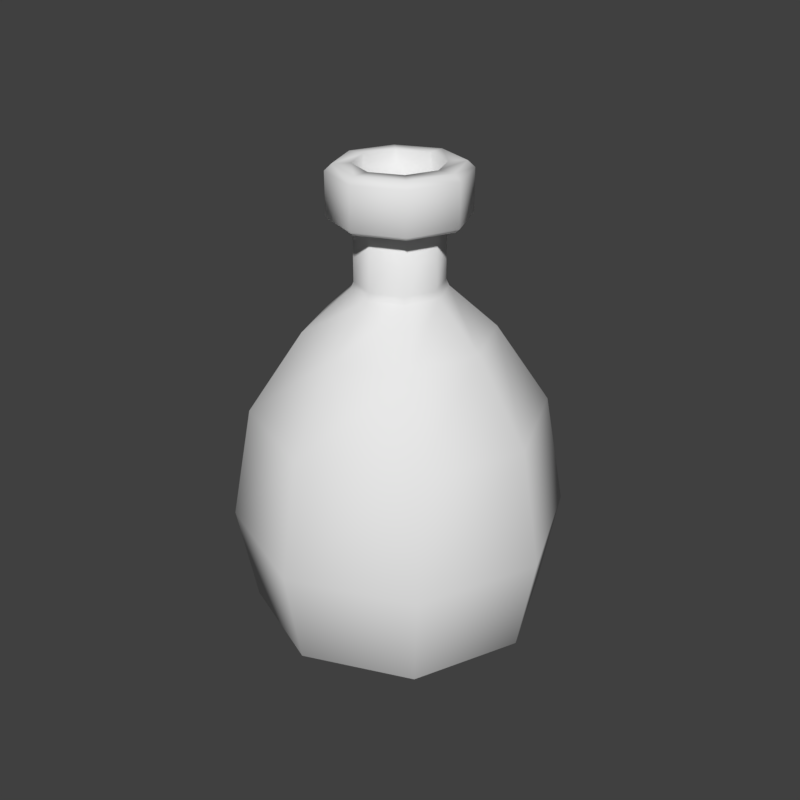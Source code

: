# Source: small_flask.blend  (saved by Blender 2.79.0; exported with 4.5.12 LTS)
import bpy
from mathutils import Matrix  # noqa: F401  (used for matrix-valued properties, if any)

bpy.ops.wm.read_factory_settings(use_empty=True)
scene = bpy.context.scene
scene.name = 'Scene'

# ---- collections
col_collection_1 = bpy.data.collections.new('Collection 1'); scene.collection.children.link(col_collection_1)

# ---- world
world_world = bpy.data.worlds.new('World'); scene.world = world_world
world_world.color = (0.05088, 0.05088, 0.05088)
world_world.use_sun_shadow = False
world_world.sun_shadow_jitter_overblur = 0.0
world_world.cycles.sampling_method = 'MANUAL'
world_world.light_settings.ao_factor = 0.2

# ---- meshes
me_circle = bpy.data.meshes.new('Circle')
me_circle.from_pydata([(0.0, 0.2, 0.3147), (-0.1414, 0.1414, 0.3147), (-0.2, -8.742e-09, 0.3147), (-0.1414, -0.1414, 0.3147), (1.748e-08, -0.2, 0.3147), (0.1414, -0.1414, 0.3147), (0.2, 2.385e-09, 0.3147), (0.1414, 0.1414, 0.3147), (2.044e-09, 0.1269, 0.4244), (-0.0897, 0.0897, 0.4244), (-0.1269, -4.864e-09, 0.4244), (-0.0897, -0.0897, 0.4244), (1.313e-08, -0.1269, 0.4244), (0.0897, -0.0897, 0.4244), (0.1269, 2.194e-09, 0.4244), (0.0897, 0.0897, 0.4244), (2.946e-09, 0.0588, 0.5643), (-0.04158, 0.04158, 0.5643), (-0.0588, -1.755e-09, 0.5643), (-0.04158, -0.04158, 0.5643), (8.086e-09, -0.0588, 0.5643), (0.04158, -0.04158, 0.5643), (0.0588, 1.517e-09, 0.5643), (0.04158, 0.04158, 0.5643), (-0.04158, 0.04158, 0.6429), (2.946e-09, 0.0588, 0.6429), (-0.0588, -1.755e-09, 0.6429), (-0.04158, -0.04158, 0.6429), (8.086e-09, -0.0588, 0.6429), (0.04158, -0.04158, 0.6429), (0.0588, 1.517e-09, 0.6429), (0.04158, 0.04158, 0.6429), (0.1617, 0.1617, 0.1574), (-5.337e-10, 0.2287, 0.1574), (0.1617, -0.1617, 0.1574), (0.2287, 2.35e-09, 0.1574), (-0.1617, -0.1617, 0.1574), (1.946e-08, -0.2287, 0.1574), (-0.1617, 0.1617, 0.1574), (-0.2287, -1.037e-08, 0.1574), (0.0, 0.0, 0.0), (-6.423e-11, 0.2034, 0.01894), (0.0, 0.1792, 0.0), (-0.1267, 0.1267, 0.0), (-0.1439, 0.1439, 0.01894), (-0.1792, -7.834e-09, 0.0), (-0.2034, -8.938e-09, 0.01894), (-0.1267, -0.1267, 0.0), (-0.1439, -0.1439, 0.01894), (1.567e-08, -0.1792, 0.0), (1.772e-08, -0.2034, 0.01894), (0.1267, -0.1267, 0.0), (0.1439, -0.1439, 0.01894), (0.1792, 2.137e-09, 0.0), (0.2034, 2.381e-09, 0.01894), (0.1267, 0.1267, 0.0), (0.1439, 0.1439, 0.01894), (-0.0582, 0.0582, 0.6429), (-0.06476, 0.06476, 0.6343), (1.473e-09, 0.09159, 0.6343), (1.89e-09, 0.0823, 0.6429), (-0.0823, -2.829e-09, 0.6429), (-0.09159, -3.253e-09, 0.6343), (-0.0582, -0.0582, 0.6429), (-0.06476, -0.06476, 0.6343), (9.085e-09, -0.0823, 0.6429), (9.479e-09, -0.09159, 0.6343), (0.0582, -0.0582, 0.6429), (0.06476, -0.06476, 0.6343), (0.0823, 1.751e-09, 0.6429), (0.09159, 1.843e-09, 0.6343), (0.0582, 0.0582, 0.6429), (0.06476, 0.06476, 0.6343), (1.714e-09, 0.08622, 0.5728), (1.473e-09, 0.09159, 0.5777), (-0.06476, 0.06476, 0.5777), (-0.06097, 0.06097, 0.5728), (-0.09159, -3.253e-09, 0.5777), (-0.08622, -3.008e-09, 0.5728), (-0.06476, -0.06476, 0.5777), (-0.06097, -0.06097, 0.5728), (9.479e-09, -0.09159, 0.5777), (9.252e-09, -0.08622, 0.5728), (0.06476, -0.06476, 0.5777), (0.06097, -0.06097, 0.5728), (0.09159, 1.843e-09, 0.5777), (0.08622, 1.79e-09, 0.5728), (0.06476, 0.06476, 0.5777), (0.06097, 0.06097, 0.5728), (2.946e-09, 0.0588, 0.4917), (2.89e-09, 0.06302, 0.4824), (-0.04456, 0.04456, 0.4824), (-0.04158, 0.04158, 0.4917), (-0.06302, -1.947e-09, 0.4824), (-0.0588, -1.755e-09, 0.4917), (-0.04456, -0.04456, 0.4824), (-0.04158, -0.04158, 0.4917), (8.399e-09, -0.06302, 0.4824), (8.086e-09, -0.0588, 0.4917), (0.04456, -0.04456, 0.4824), (0.04158, -0.04158, 0.4917), (0.06302, 1.559e-09, 0.4824), (0.0588, 1.517e-09, 0.4917), (0.04456, 0.04456, 0.4824), (0.04158, 0.04158, 0.4917)], [], [(32, 33, 0, 7), (34, 35, 6, 5), (36, 37, 4, 3), (38, 39, 2, 1), (35, 32, 7, 6), (37, 34, 5, 4), (39, 36, 3, 2), (33, 38, 1, 0), (1, 2, 10, 9), (6, 7, 15, 14), (4, 5, 13, 12), (2, 3, 11, 10), (0, 1, 9, 8), (7, 0, 8, 15), (5, 6, 14, 13), (3, 4, 12, 11), (8, 9, 91, 90), (102, 104, 23, 22), (98, 100, 21, 20), (94, 96, 19, 18), (100, 102, 22, 21), (96, 98, 20, 19), (104, 89, 16, 23), (10, 11, 95, 93), (15, 8, 90, 103), (92, 94, 18, 17), (13, 14, 101, 99), (11, 12, 97, 95), (9, 10, 93, 91), (14, 15, 103, 101), (12, 13, 99, 97), (24, 26, 61, 57), (18, 19, 27, 26), (25, 24, 57, 60), (17, 18, 26, 24), (31, 25, 60, 71), (16, 17, 24, 25), (30, 31, 71, 69), (23, 16, 25, 31), (23, 22, 86, 88), (20, 82, 84, 21), (78, 80, 19, 18), (80, 82, 20, 19), (22, 21, 84, 86), (88, 73, 16, 23), (19, 20, 28, 27), (26, 27, 63, 61), (20, 21, 29, 28), (27, 28, 65, 63), (21, 22, 30, 29), (28, 29, 67, 65), (22, 23, 31, 30), (29, 30, 69, 67), (42, 55, 40), (49, 47, 40), (53, 51, 40), (47, 45, 40), (51, 49, 40), (55, 53, 40), (45, 43, 40), (56, 41, 33, 32), (52, 54, 35, 34), (48, 50, 37, 36), (44, 46, 39, 38), (54, 56, 32, 35), (50, 52, 34, 37), (46, 48, 36, 39), (41, 44, 38, 33), (44, 41, 42, 43), (46, 44, 43, 45), (48, 46, 45, 47), (50, 48, 47, 49), (52, 50, 49, 51), (54, 52, 51, 53), (56, 54, 53, 55), (41, 56, 55, 42), (43, 42, 40), (58, 59, 60, 57), (62, 58, 57, 61), (64, 62, 61, 63), (66, 64, 63, 65), (68, 66, 65, 67), (70, 68, 67, 69), (72, 70, 69, 71), (59, 72, 71, 60), (18, 17, 76, 78), (81, 79, 64, 66), (83, 81, 66, 68), (85, 83, 68, 70), (79, 77, 62, 64), (87, 85, 70, 72), (74, 87, 72, 59), (77, 75, 58, 62), (75, 74, 59, 58), (76, 73, 74, 75), (78, 76, 75, 77), (80, 78, 77, 79), (82, 80, 79, 81), (84, 82, 81, 83), (86, 84, 83, 85), (88, 86, 85, 87), (73, 88, 87, 74), (16, 73, 76, 17), (92, 89, 90, 91), (94, 92, 91, 93), (96, 94, 93, 95), (98, 96, 95, 97), (100, 98, 97, 99), (102, 100, 99, 101), (104, 102, 101, 103), (89, 104, 103, 90), (89, 92, 17, 16)])
me_circle.polygons.foreach_set('use_smooth', [True] * 112)
_uv = me_circle.uv_layers.new(name='UVMap')
_uv.uv.foreach_set('vector', [0.3686, 0.3575, 0.4736, 0.3589, 0.4743, 0.4442, 0.3676, 0.4472, 0.1652, 0.2819, 0.2622, 0.3371, 0.2579, 0.4407, 0.1475, 0.4224, 0.7939, 0.2914, 0.8954, 0.254, 0.892, 0.4354, 0.7961, 0.412, 0.5776, 0.3485, 0.6843, 0.3266, 0.6885, 0.4197, 0.5802, 0.4341, 0.2622, 0.3371, 0.3686, 0.3575, 0.3676, 0.4472, 0.2579, 0.4407, 0.103, 0.1762, 0.1652, 0.2819, 0.1475, 0.4224, 0.04118, 0.398, 0.6843, 0.3266, 0.7939, 0.2914, 0.7961, 0.412, 0.6885, 0.4197, 0.4736, 0.3589, 0.5776, 0.3485, 0.5802, 0.4341, 0.4743, 0.4442, 0.5802, 0.4341, 0.6885, 0.4197, 0.6644, 0.5119, 0.5726, 0.5186, 0.2579, 0.4407, 0.3676, 0.4472, 0.3856, 0.5342, 0.2898, 0.5408, 0.04118, 0.398, 0.1475, 0.4224, 0.1978, 0.5557, 0.1223, 0.5941, 0.6885, 0.4197, 0.7961, 0.412, 0.7506, 0.5179, 0.6644, 0.5119, 0.4743, 0.4442, 0.5802, 0.4341, 0.5726, 0.5186, 0.4798, 0.5271, 0.3676, 0.4472, 0.4743, 0.4442, 0.4798, 0.5271, 0.3856, 0.5342, 0.1475, 0.4224, 0.2579, 0.4407, 0.2898, 0.5408, 0.1978, 0.5557, 0.7961, 0.412, 0.892, 0.4354, 0.8174, 0.5573, 0.7506, 0.5179, 0.4798, 0.5271, 0.5726, 0.5186, 0.5623, 0.5971, 0.4898, 0.6039, 0.3533, 0.6518, 0.4215, 0.6385, 0.4567, 0.7239, 0.3995, 0.7411, 0.242, 0.7031, 0.2928, 0.6729, 0.3426, 0.7637, 0.2878, 0.7907, 0.6295, 0.6185, 0.6904, 0.6237, 0.673, 0.7139, 0.6208, 0.7069, 0.2928, 0.6729, 0.3533, 0.6518, 0.3995, 0.7411, 0.3426, 0.7637, 0.6904, 0.6237, 0.7454, 0.6393, 0.7265, 0.7257, 0.673, 0.7139, 0.4215, 0.6385, 0.4927, 0.6285, 0.5129, 0.7122, 0.4567, 0.7239, 0.6644, 0.5119, 0.7506, 0.5179, 0.6984, 0.5997, 0.6321, 0.594, 0.3856, 0.5342, 0.4798, 0.5271, 0.4898, 0.6039, 0.416, 0.6129, 0.5629, 0.6213, 0.6295, 0.6185, 0.6208, 0.7069, 0.5677, 0.7064, 0.1978, 0.5557, 0.2898, 0.5408, 0.3435, 0.6249, 0.2775, 0.6469, 0.7506, 0.5179, 0.8174, 0.5573, 0.7513, 0.6289, 0.6984, 0.5997, 0.5726, 0.5186, 0.6644, 0.5119, 0.6321, 0.594, 0.5623, 0.5971, 0.2898, 0.5408, 0.3856, 0.5342, 0.416, 0.6129, 0.3435, 0.6249, 0.1223, 0.5941, 0.1978, 0.5557, 0.2775, 0.6469, 0.2319, 0.692, 0.645, 0.8716, 0.5935, 0.8729, 0.5947, 0.8501, 0.6469, 0.8499, 0.598, 0.9628, 0.5496, 0.9681, 0.5398, 0.8773, 0.5935, 0.8729, 0.6952, 0.8718, 0.645, 0.8716, 0.6469, 0.8499, 0.6974, 0.8506, 0.6459, 0.9596, 0.598, 0.9628, 0.5935, 0.8729, 0.645, 0.8716, 0.7447, 0.8726, 0.6952, 0.8718, 0.6974, 0.8506, 0.7471, 0.8515, 0.6931, 0.958, 0.6459, 0.9596, 0.645, 0.8716, 0.6952, 0.8718, 0.7948, 0.8744, 0.7447, 0.8726, 0.7471, 0.8515, 0.7979, 0.8532, 0.7394, 0.9583, 0.6931, 0.958, 0.6952, 0.8718, 0.7447, 0.8726, 0.7471, 0.7691, 0.7974, 0.7674, 0.7964, 0.7955, 0.7455, 0.7957, 0.9036, 0.7536, 0.9216, 0.7835, 0.8525, 0.7939, 0.8496, 0.7629, 0.5928, 0.7909, 0.5386, 0.7868, 0.5454, 0.7605, 0.5956, 0.7634, 0.5386, 0.7868, 0.4775, 0.7681, 0.4983, 0.744, 0.5454, 0.7605, 0.7974, 0.7674, 0.8496, 0.7629, 0.8525, 0.7939, 0.7964, 0.7955, 0.7455, 0.7957, 0.6968, 0.7951, 0.6983, 0.7707, 0.7471, 0.7691, 0.5496, 0.9681, 0.5017, 0.9759, 0.4859, 0.8895, 0.5398, 0.8773, 0.5935, 0.8729, 0.5398, 0.8773, 0.5385, 0.8519, 0.5947, 0.8501, 0.8777, 0.9759, 0.8297, 0.9667, 0.8455, 0.8787, 0.8938, 0.8922, 0.5398, 0.8773, 0.4859, 0.8895, 0.469, 0.8643, 0.5385, 0.8519, 0.8297, 0.9667, 0.7849, 0.9608, 0.7948, 0.8744, 0.8455, 0.8787, 0.8938, 0.8922, 0.8455, 0.8787, 0.851, 0.8579, 0.9085, 0.8748, 0.7849, 0.9608, 0.7394, 0.9583, 0.7447, 0.8726, 0.7948, 0.8744, 0.8455, 0.8787, 0.7948, 0.8744, 0.7979, 0.8532, 0.851, 0.8579, 0.4764, 0.2457, 0.3921, 0.2435, 0.485, 0.09874, 0.7632, 0.1006, 0.7133, 0.1708, 0.485, 0.09874, 0.3137, 0.2202, 0.2777, 0.1577, 0.485, 0.09874, 0.7133, 0.1708, 0.6405, 0.2147, 0.485, 0.09874, 0.2777, 0.1577, 0.2561, 0.08146, 0.485, 0.09874, 0.3921, 0.2435, 0.3137, 0.2202, 0.485, 0.09874, 0.6405, 0.2147, 0.5591, 0.2366, 0.485, 0.09874, 0.3848, 0.2764, 0.4761, 0.2792, 0.4736, 0.3589, 0.3686, 0.3575, 0.232, 0.1791, 0.2943, 0.2512, 0.2622, 0.3371, 0.1652, 0.2819, 0.7399, 0.2021, 0.7964, 0.1138, 0.8954, 0.254, 0.7939, 0.2914, 0.5656, 0.2698, 0.6552, 0.247, 0.6843, 0.3266, 0.5776, 0.3485, 0.2943, 0.2512, 0.3848, 0.2764, 0.3686, 0.3575, 0.2622, 0.3371, 0.2145, 0.08179, 0.232, 0.1791, 0.1652, 0.2819, 0.103, 0.1762, 0.6552, 0.247, 0.7399, 0.2021, 0.7939, 0.2914, 0.6843, 0.3266, 0.4761, 0.2792, 0.5656, 0.2698, 0.5776, 0.3485, 0.4736, 0.3589, 0.5656, 0.2698, 0.4761, 0.2792, 0.4764, 0.2457, 0.5591, 0.2366, 0.6552, 0.247, 0.5656, 0.2698, 0.5591, 0.2366, 0.6405, 0.2147, 0.7399, 0.2021, 0.6552, 0.247, 0.6405, 0.2147, 0.7133, 0.1708, 0.7964, 0.1138, 0.7399, 0.2021, 0.7133, 0.1708, 0.7632, 0.1006, 0.232, 0.1791, 0.2145, 0.08179, 0.2561, 0.08146, 0.2777, 0.1577, 0.2943, 0.2512, 0.232, 0.1791, 0.2777, 0.1577, 0.3137, 0.2202, 0.3848, 0.2764, 0.2943, 0.2512, 0.3137, 0.2202, 0.3921, 0.2435, 0.4761, 0.2792, 0.3848, 0.2764, 0.3921, 0.2435, 0.4764, 0.2457, 0.5591, 0.2366, 0.4764, 0.2457, 0.485, 0.09874, 0.6471, 0.8399, 0.6976, 0.8409, 0.6974, 0.8506, 0.6469, 0.8499, 0.5946, 0.8396, 0.6471, 0.8399, 0.6469, 0.8499, 0.5947, 0.8501, 0.5376, 0.84, 0.5946, 0.8396, 0.5947, 0.8501, 0.5385, 0.8519, 0.4623, 0.8496, 0.5376, 0.84, 0.5385, 0.8519, 0.469, 0.8643, 0.8529, 0.8474, 0.9157, 0.8637, 0.9085, 0.8748, 0.851, 0.8579, 0.7985, 0.8432, 0.8529, 0.8474, 0.851, 0.8579, 0.7979, 0.8532, 0.7474, 0.8418, 0.7985, 0.8432, 0.7979, 0.8532, 0.7471, 0.8515, 0.6976, 0.8409, 0.7474, 0.8418, 0.7471, 0.8515, 0.6974, 0.8506, 0.5956, 0.7634, 0.6478, 0.7618, 0.6461, 0.792, 0.5928, 0.7909, 0.4733, 0.7744, 0.5375, 0.7929, 0.5376, 0.84, 0.4623, 0.8496, 0.8529, 0.8006, 0.9252, 0.7915, 0.9157, 0.8637, 0.8529, 0.8474, 0.7965, 0.8013, 0.8529, 0.8006, 0.8529, 0.8474, 0.7985, 0.8432, 0.5375, 0.7929, 0.5926, 0.7968, 0.5946, 0.8396, 0.5376, 0.84, 0.7455, 0.8012, 0.7965, 0.8013, 0.7985, 0.8432, 0.7474, 0.8418, 0.6966, 0.8005, 0.7455, 0.8012, 0.7474, 0.8418, 0.6976, 0.8409, 0.5926, 0.7968, 0.6459, 0.7977, 0.6471, 0.8399, 0.5946, 0.8396, 0.6459, 0.7977, 0.6966, 0.8005, 0.6976, 0.8409, 0.6471, 0.8399, 0.6461, 0.792, 0.6968, 0.7951, 0.6966, 0.8005, 0.6459, 0.7977, 0.5928, 0.7909, 0.6461, 0.792, 0.6459, 0.7977, 0.5926, 0.7968, 0.5386, 0.7868, 0.5928, 0.7909, 0.5926, 0.7968, 0.5375, 0.7929, 0.4775, 0.7681, 0.5386, 0.7868, 0.5375, 0.7929, 0.4733, 0.7744, 0.8525, 0.7939, 0.9216, 0.7835, 0.9252, 0.7915, 0.8529, 0.8006, 0.7964, 0.7955, 0.8525, 0.7939, 0.8529, 0.8006, 0.7965, 0.8013, 0.7455, 0.7957, 0.7964, 0.7955, 0.7965, 0.8013, 0.7455, 0.8012, 0.6968, 0.7951, 0.7455, 0.7957, 0.7455, 0.8012, 0.6966, 0.8005, 0.6983, 0.7707, 0.6968, 0.7951, 0.6461, 0.792, 0.6478, 0.7618, 0.5629, 0.6213, 0.4927, 0.6285, 0.4898, 0.6039, 0.5623, 0.5971, 0.6295, 0.6185, 0.5629, 0.6213, 0.5623, 0.5971, 0.6321, 0.594, 0.6904, 0.6237, 0.6295, 0.6185, 0.6321, 0.594, 0.6984, 0.5997, 0.7454, 0.6393, 0.6904, 0.6237, 0.6984, 0.5997, 0.7513, 0.6289, 0.2928, 0.6729, 0.242, 0.7031, 0.2319, 0.692, 0.2775, 0.6469, 0.3533, 0.6518, 0.2928, 0.6729, 0.2775, 0.6469, 0.3435, 0.6249, 0.4215, 0.6385, 0.3533, 0.6518, 0.3435, 0.6249, 0.416, 0.6129, 0.4927, 0.6285, 0.4215, 0.6385, 0.416, 0.6129, 0.4898, 0.6039, 0.4927, 0.6285, 0.5629, 0.6213, 0.5677, 0.7064, 0.5129, 0.7122])
me_circle.use_remesh_preserve_volume = False
me_circle.use_remesh_preserve_attributes = False
me_circle.use_mirror_vertex_groups = False
me_circle.update()

# ---- objects
ob_small_flask = bpy.data.objects.new('small_flask', me_circle)

# ---- transforms, parenting, visibility, modifiers, constraints
ob_small_flask.location = (0.0, 0.0, 0.0)
ob_small_flask.lineart.crease_threshold = 0.0

# ---- collection membership
col_collection_1.objects.link(ob_small_flask)

# ---- scene / render settings (as saved in the file)
scene.frame_start = 1; scene.frame_end = 250; scene.frame_set(1)
scene.render.engine = 'CYCLES'
scene.render.resolution_x = 800
scene.render.resolution_y = 800
scene.render.resolution_percentage = 50
scene.render.dither_intensity = 0.03
scene.cycles.use_denoising = False
scene.cycles.samples = 512
scene.cycles.sampling_pattern = 'TABULATED_SOBOL'
scene.cycles.use_adaptive_sampling = False
scene.cycles.use_light_tree = False
scene.cycles.blur_glossy = 0.5
scene.cycles.sample_clamp_indirect = 3.0
scene.view_settings.view_transform = 'Standard'
bpy.context.view_layer.update()

# ---- added for rendering (the .blend has no active camera and no usable light): camera, sun
cam_auto = bpy.data.cameras.new('AutoCamera')
cam_auto.lens = 50.0
cam_auto.sensor_width = 36.0
cam_auto.clip_end = 1000.0
ob_auto_camera = bpy.data.objects.new('AutoCamera', cam_auto)
scene.collection.objects.link(ob_auto_camera)
ob_auto_camera.location = (0.843707, -1.01245, 0.996404)
ob_auto_camera.rotation_euler = (1.09748, -7.21219e-08, 0.694738)
scene.camera = ob_auto_camera
light_auto_sun = bpy.data.lights.new('AutoSun', 'SUN')
light_auto_sun.energy = 3.0
light_auto_sun.angle = 0.0523599
ob_auto_sun = bpy.data.objects.new('AutoSun', light_auto_sun)
scene.collection.objects.link(ob_auto_sun)
ob_auto_sun.rotation_euler = (0.872665, 0.174533, 0.523599)
bpy.context.view_layer.update()
